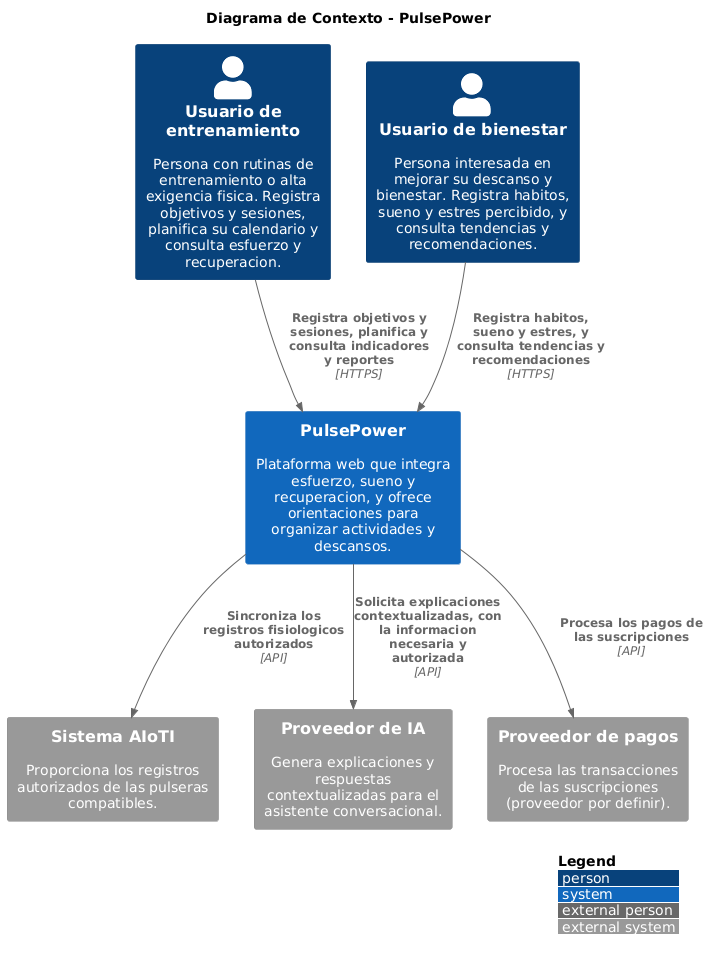

The diagram above was rendered by PlantUML. Its source (embedded in the PNG):
@startuml Software_Architecture_Context_Diagram
!include <C4/C4_Context>
LAYOUT_WITH_LEGEND()
title Diagrama de Contexto - PulsePower

Person(trainingUser, "Usuario de entrenamiento", "Persona con rutinas de entrenamiento o alta exigencia fisica. Registra objetivos y sesiones, planifica su calendario y consulta esfuerzo y recuperacion.")
Person(wellnessUser, "Usuario de bienestar", "Persona interesada en mejorar su descanso y bienestar. Registra habitos, sueno y estres percibido, y consulta tendencias y recomendaciones.")

System(pulsepower, "PulsePower", "Plataforma web que integra esfuerzo, sueno y recuperacion, y ofrece orientaciones para organizar actividades y descansos.")

System_Ext(aioti, "Sistema AIoTI", "Proporciona los registros autorizados de las pulseras compatibles.")
System_Ext(aiProvider, "Proveedor de IA", "Genera explicaciones y respuestas contextualizadas para el asistente conversacional.")
System_Ext(paymentProvider, "Proveedor de pagos", "Procesa las transacciones de las suscripciones (proveedor por definir).")

Rel(trainingUser, pulsepower, "Registra objetivos y sesiones, planifica y consulta indicadores y reportes", "HTTPS")
Rel(wellnessUser, pulsepower, "Registra habitos, sueno y estres, y consulta tendencias y recomendaciones", "HTTPS")
Rel(pulsepower, aioti, "Sincroniza los registros fisiologicos autorizados", "API")
Rel(pulsepower, aiProvider, "Solicita explicaciones contextualizadas, con la informacion necesaria y autorizada", "API")
Rel(pulsepower, paymentProvider, "Procesa los pagos de las suscripciones", "API")
@enduml